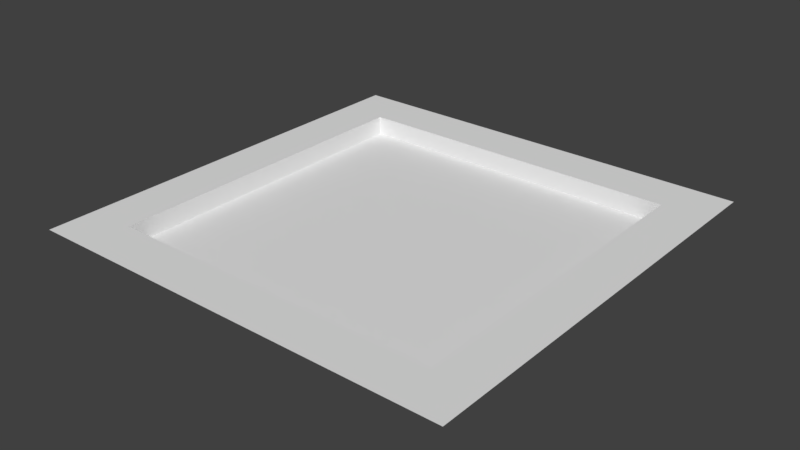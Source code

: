 # Source: Crate01.blend  (saved by Blender 2.79.0; exported with 4.5.12 LTS)
import bpy
from mathutils import Matrix  # noqa: F401  (used for matrix-valued properties, if any)

bpy.ops.wm.read_factory_settings(use_empty=True)
scene = bpy.context.scene
scene.name = 'Scene'

# ---- collections
col_collection_1 = bpy.data.collections.new('Collection 1'); scene.collection.children.link(col_collection_1)

# ---- world
world_world = bpy.data.worlds.new('World'); scene.world = world_world
world_world.color = (0.05088, 0.05088, 0.05088)
world_world.use_sun_shadow = False
world_world.sun_shadow_jitter_overblur = 0.0
world_world.cycles.sampling_method = 'MANUAL'

# ---- meshes
me_plane = bpy.data.meshes.new('Plane')
me_plane.from_pydata([(-1.0, -1.0, 0.0), (1.0, -1.0, 0.0), (-1.0, 1.0, 0.0), (1.0, 1.0, 0.0), (-0.7787, 0.7787, 0.0), (-0.7787, -0.7787, 0.0), (0.7787, -0.7787, 0.0), (0.7787, 0.7787, 0.0), (-0.7787, -0.7787, 0.0), (-0.7787, 0.7787, 0.0), (-0.7787, -0.7787, 0.0), (0.7787, -0.7787, 0.0), (0.7787, 0.7787, 0.0), (-0.7787, 0.7787, -0.08874), (-0.7787, -0.7787, -0.08874), (0.7787, -0.7787, -0.08874), (0.7787, 0.7787, -0.08874), (0.0, -0.7787, 0.0), (0.0, -0.7787, 0.0)], [], [(10, 9, 2, 0), (5, 18, 6, 15, 14), (12, 11, 1, 3), (4, 5, 14, 13), (5, 4, 9, 10), (18, 5, 10, 17), (7, 6, 11, 12), (16, 7, 4, 13), (9, 12, 3, 2), (6, 7, 16, 15), (13, 14, 15, 16), (6, 18, 17, 11), (11, 17, 10, 0, 1)])
me_plane.use_remesh_preserve_volume = False
me_plane.use_remesh_preserve_attributes = False
me_plane.use_mirror_vertex_groups = False
me_plane.update()

# ---- objects
ob_plane = bpy.data.objects.new('Plane', me_plane)

# ---- transforms, parenting, visibility, modifiers, constraints
ob_plane.location = (0.0, 0.0, 1.326)
ob_plane.lineart.crease_threshold = 0.0

# ---- collection membership
col_collection_1.objects.link(ob_plane)

# ---- scene / render settings (as saved in the file)
scene.frame_start = 1; scene.frame_end = 250; scene.frame_set(1)
scene.render.engine = 'BLENDER_EEVEE_NEXT'
scene.render.resolution_percentage = 50
scene.render.dither_intensity = 0.0
scene.cycles.use_denoising = False
scene.cycles.samples = 128
scene.cycles.sampling_pattern = 'TABULATED_SOBOL'
scene.cycles.use_adaptive_sampling = False
scene.cycles.use_light_tree = False
scene.cycles.blur_glossy = 0.0
scene.cycles.sample_clamp_indirect = 0.0
scene.view_settings.view_transform = 'Standard'
bpy.context.view_layer.update()

# ---- added for rendering (the .blend has no active camera and no usable light): camera, sun
cam_auto = bpy.data.cameras.new('AutoCamera')
cam_auto.lens = 50.0
cam_auto.sensor_width = 36.0
cam_auto.clip_end = 1000.0
ob_auto_camera = bpy.data.objects.new('AutoCamera', cam_auto)
scene.collection.objects.link(ob_auto_camera)
ob_auto_camera.location = (2.61822, -3.14186, 3.37642)
ob_auto_camera.rotation_euler = (1.09748, -7.21219e-08, 0.694738)
scene.camera = ob_auto_camera
light_auto_sun = bpy.data.lights.new('AutoSun', 'SUN')
light_auto_sun.energy = 3.0
light_auto_sun.angle = 0.0523599
ob_auto_sun = bpy.data.objects.new('AutoSun', light_auto_sun)
scene.collection.objects.link(ob_auto_sun)
ob_auto_sun.rotation_euler = (0.872665, 0.174533, 0.523599)
bpy.context.view_layer.update()
